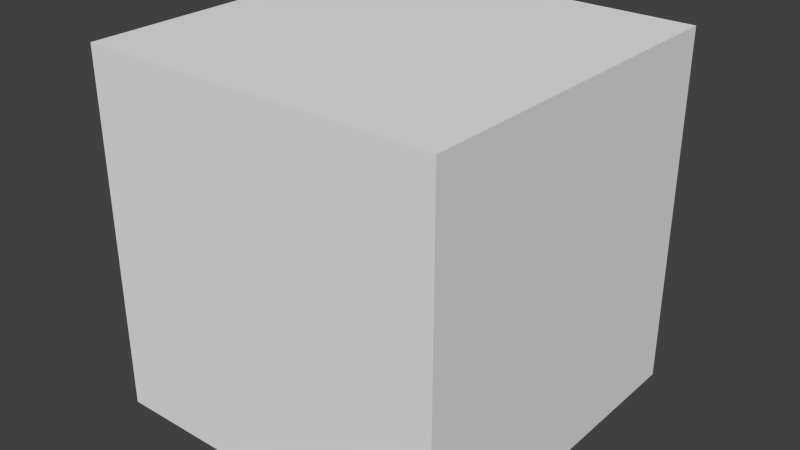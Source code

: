 # Source: cube.blend  (saved by Blender 2.69.0; exported with 4.5.12 LTS)
import bpy
from mathutils import Matrix  # noqa: F401  (used for matrix-valued properties, if any)

bpy.ops.wm.read_factory_settings(use_empty=True)
scene = bpy.context.scene
scene.name = 'Scene'

# ---- collections
col_collection_1 = bpy.data.collections.new('Collection 1'); scene.collection.children.link(col_collection_1)

# ---- materials (node trees are filled in below, after node groups)
mat_material = bpy.data.materials.new('Material')
mat_material.alpha_threshold = 0.0
mat_material.use_transparent_shadow = False
mat_material.roughness = 0.5
mat_material.line_color = (0.0, 0.0, 0.0, 1.0)

# ---- material node trees

# ---- world
world_world = bpy.data.worlds.new('World'); scene.world = world_world
world_world.color = (0.05088, 0.05088, 0.05088)
world_world.use_sun_shadow = False
world_world.sun_shadow_jitter_overblur = 0.0
world_world.cycles.sampling_method = 'MANUAL'
world_world.cycles.sample_map_resolution = 256

# ---- meshes
me_cube = bpy.data.meshes.new('Cube')
me_cube.from_pydata([(1.0, 1.0, -1.0), (1.0, -1.0, -1.0), (-1.0, -1.0, -1.0), (-1.0, 1.0, -1.0), (1.0, 1.0, 1.0), (1.0, -1.0, 1.0), (-1.0, -1.0, 1.0), (-1.0, 1.0, 1.0)], [], [(0, 1, 2, 3), (4, 7, 6, 5), (0, 4, 5, 1), (1, 5, 6, 2), (2, 6, 7, 3), (4, 0, 3, 7)])
_uv = me_cube.uv_layers.new(name='UV coord')
_uv.uv.foreach_set('vector', [0.0, 0.0, 1.0, 0.0, 1.0, 1.0, 0.0, 1.0, 0.0, 0.0, 1.0, 0.0, 1.0, 1.0, 0.0, 1.0, 0.0, 0.0, 1.0, 0.0, 1.0, 1.0, 0.0, 1.0, 0.0, 0.0, 1.0, 0.0, 1.0, 1.0, 0.0, 1.0, 0.0, 0.0, 1.0, 0.0, 1.0, 1.0, 0.0, 1.0, 0.0, 0.0, 1.0, 0.0, 1.0, 1.0, 0.0, 1.0])
me_cube.materials.append(mat_material)
me_cube.use_remesh_preserve_volume = False
me_cube.use_remesh_preserve_attributes = False
me_cube.use_mirror_vertex_groups = False
me_cube.update()

# ---- objects
ob_cube = bpy.data.objects.new('Cube', me_cube)

# ---- transforms, parenting, visibility, modifiers, constraints
ob_cube.location = (0.0, 0.0, 0.0)
ob_cube.lock_rotations_4d = False
ob_cube.empty_display_type = 'ARROWS'
ob_cube.lineart.crease_threshold = 0.0

# ---- collection membership
col_collection_1.objects.link(ob_cube)

# ---- scene / render settings (as saved in the file)
scene.frame_start = 1; scene.frame_end = 250; scene.frame_set(1)
scene.render.engine = 'BLENDER_EEVEE_NEXT'
scene.render.image_settings.compression = 90
scene.render.resolution_percentage = 50
scene.render.dither_intensity = 0.0
scene.cycles.use_denoising = False
scene.cycles.samples = 10
scene.cycles.sampling_pattern = 'TABULATED_SOBOL'
scene.cycles.light_sampling_threshold = 0.0
scene.cycles.use_adaptive_sampling = False
scene.cycles.use_light_tree = False
scene.cycles.blur_glossy = 0.0
scene.cycles.volume_bounces = 1
scene.cycles.pixel_filter_type = 'GAUSSIAN'
scene.cycles.sample_clamp_indirect = 0.0
scene.view_settings.view_transform = 'Standard'
bpy.context.view_layer.update()

# ---- added for rendering (the .blend has no active camera and no usable light): camera, sun
cam_auto = bpy.data.cameras.new('AutoCamera')
cam_auto.lens = 50.0
cam_auto.sensor_width = 36.0
cam_auto.clip_end = 1000.0
ob_auto_camera = bpy.data.objects.new('AutoCamera', cam_auto)
scene.collection.objects.link(ob_auto_camera)
ob_auto_camera.location = (3.20507, -3.84609, 2.56406)
ob_auto_camera.rotation_euler = (1.09748, -7.21219e-08, 0.694738)
scene.camera = ob_auto_camera
light_auto_sun = bpy.data.lights.new('AutoSun', 'SUN')
light_auto_sun.energy = 3.0
light_auto_sun.angle = 0.0523599
ob_auto_sun = bpy.data.objects.new('AutoSun', light_auto_sun)
scene.collection.objects.link(ob_auto_sun)
ob_auto_sun.rotation_euler = (0.872665, 0.174533, 0.523599)
bpy.context.view_layer.update()
